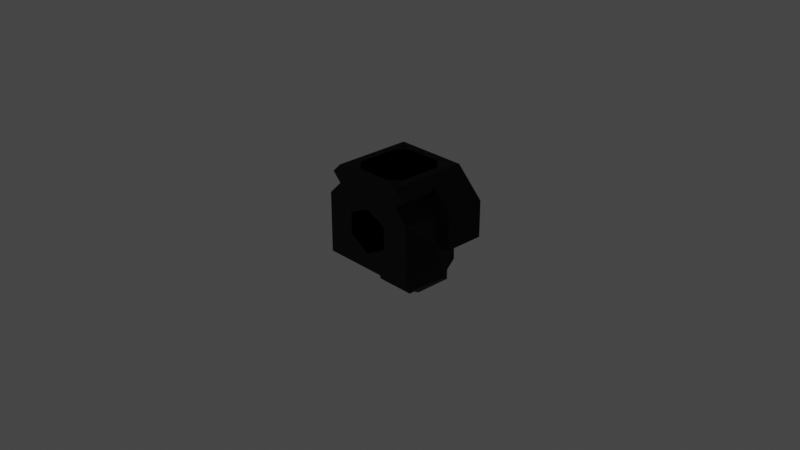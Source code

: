 # Source: landerCabinSmall.blend  (saved by Blender 3.1.7; exported with 4.5.12 LTS)
import bpy
from mathutils import Matrix  # noqa: F401  (used for matrix-valued properties, if any)

bpy.ops.wm.read_factory_settings(use_empty=True)
scene = bpy.context.scene
scene.name = 'Scene'

# ---- collections
col_collection = bpy.data.collections.new('Collection'); scene.collection.children.link(col_collection)

# ---- images (referenced by path relative to the original .blend; pixels are not part of the script)
import os
ASSET_DIR = os.environ.get("B2B_ASSET_DIR", "")  # directory of the original .blend (textures are referenced by path, not embedded)
HERE = os.path.dirname(os.path.abspath(__file__))  # packed textures are extracted next to this script under _unpacked/

def load_image(name, relpath, width, height, colorspace="sRGB"):
    """Load a texture the original file referenced (path relative to the .blend, or extracted next to this script)."""
    p = next((c for c in (os.path.join(HERE, relpath), os.path.join(ASSET_DIR, relpath)) if relpath and os.path.exists(c)), "")
    if p:
        img = bpy.data.images.load(p, check_existing=True)
        img.name = name
    else:  # same state as the original file: an image datablock whose file is absent (Cycles renders it pink)
        img = bpy.data.images.new(name, width, height)
        img.source = "FILE"
        img.filepath = "//" + (relpath or name)
    img.colorspace_settings.name = colorspace
    return img
img_ksp_s_landercan_internal_diff_001 = load_image('ksp_s_landerCan_internal_diff.001', 'ksp_s_landerCan_internal_diff.dds', 1024, 1024, 'sRGB')
img_ksp_s_landercan_internal_normal_001 = load_image('ksp_s_landerCan_internal_normal.001', 'ksp_s_landerCan_internal_normal.dds', 1024, 1024, 'Non-Color')

# ---- materials (node trees are filled in below, after node groups)
mat_ksp_s_landercan_internal_mat = bpy.data.materials.new('ksp_s_landerCan_internal_mat')
mat_ksp_s_landercan_internal_mat.use_transparent_shadow = False
mat_material = bpy.data.materials.new('Material')
mat_material.use_transparent_shadow = False

# ---- node groups
ng_color4 = bpy.data.node_groups.new('Color4', 'ShaderNodeTree')
_s = ng_color4.interface.new_socket(name='Color', in_out='OUTPUT', socket_type='NodeSocketColor')
_s = ng_color4.interface.new_socket(name='Alpha', in_out='OUTPUT', socket_type='NodeSocketFloat')
_s = ng_color4.interface.new_socket(name='Color', in_out='INPUT', socket_type='NodeSocketColor')
_s = ng_color4.interface.new_socket(name='Alpha', in_out='INPUT', socket_type='NodeSocketFloat')
_s.min_value = 1.0
_N = ng_color4.nodes; _L = ng_color4.links
n0 = _N.new('NodeGroupInput'); n0.name = 'Group Input'; n0.location = (-403, 18)
n1 = _N.new('NodeGroupOutput'); n1.name = 'Group Output'; n1.location = (154, 24)
_L.new(n0.outputs[1], n1.inputs[1])
_L.new(n0.outputs[0], n1.inputs[0])
n1.is_active_output = True
ng_maincolor = bpy.data.node_groups.new('MainColor', 'ShaderNodeTree')
_s = ng_maincolor.interface.new_socket(name='Color', in_out='OUTPUT', socket_type='NodeSocketColor')
_s = ng_maincolor.interface.new_socket(name='Alpha', in_out='OUTPUT', socket_type='NodeSocketFloat')
_s = ng_maincolor.interface.new_socket(name='VColor', in_out='INPUT', socket_type='NodeSocketColor')
_s = ng_maincolor.interface.new_socket(name='VAlpha', in_out='INPUT', socket_type='NodeSocketFloat')
_s.min_value = 1e+04
_s = ng_maincolor.interface.new_socket(name='CColor', in_out='INPUT', socket_type='NodeSocketColor')
_s = ng_maincolor.interface.new_socket(name='CAlpha', in_out='INPUT', socket_type='NodeSocketFloat')
_s.min_value = 1.0
_s = ng_maincolor.interface.new_socket(name='TColor', in_out='INPUT', socket_type='NodeSocketColor')
_s = ng_maincolor.interface.new_socket(name='TAlpha', in_out='INPUT', socket_type='NodeSocketFloat')
_s.min_value = 1.0
_N = ng_maincolor.nodes; _L = ng_maincolor.links
n0 = _N.new('NodeGroupInput'); n0.name = 'Group Input'; n0.location = (-284, 35)
n1 = _N.new('NodeGroupOutput'); n1.name = 'Group Output'; n1.location = (332, -19)
n2 = _N.new('ShaderNodeMix'); n2.name = 'VC*CC*TC'; n2.location = (127, -33)
n2.label = 'VC*CC*TC'
n2.hide = True
n2.data_type = 'RGBA'
n2.blend_type = 'MULTIPLY'
n2.inputs[0].default_value = 1.0
n3 = _N.new('ShaderNodeMix'); n3.name = 'VC*CC'; n3.location = (-44, 33)
n3.label = 'VC*CC'
n3.hide = True
n3.data_type = 'RGBA'
n3.blend_type = 'MULTIPLY'
n3.inputs[0].default_value = 1.0
n4 = _N.new('ShaderNodeMath'); n4.name = 'VA*CA'; n4.location = (-59, -19)
n4.label = 'VA*CA'
n4.hide = True
n4.operation = 'MULTIPLY'
n4.inputs[2].default_value = 0.0
n5 = _N.new('ShaderNodeMath'); n5.name = 'VA*CA*TA'; n5.location = (130, -79)
n5.label = 'VA*CA*TA'
n5.hide = True
n5.operation = 'MULTIPLY'
n5.inputs[2].default_value = 0.0
_L.new(n0.outputs[2], n3.inputs[7])
_L.new(n0.outputs[4], n2.inputs[7])
_L.new(n2.outputs[2], n1.inputs[0])
_L.new(n3.outputs[2], n2.inputs[6])
_L.new(n0.outputs[0], n3.inputs[6])
_L.new(n0.outputs[1], n4.inputs[0])
_L.new(n0.outputs[3], n4.inputs[1])
_L.new(n4.outputs[0], n5.inputs[0])
_L.new(n0.outputs[5], n5.inputs[1])
_L.new(n5.outputs[0], n1.inputs[1])
n1.is_active_output = True
ng_standardshader = bpy.data.node_groups.new('StandardShader', 'ShaderNodeTree')
_s = ng_standardshader.interface.new_socket(name='BSDF', in_out='OUTPUT', socket_type='NodeSocketShader')
_s = ng_standardshader.interface.new_socket(name='BaseColor', in_out='INPUT', socket_type='NodeSocketColor')
_s = ng_standardshader.interface.new_socket(name='Shininess', in_out='INPUT', socket_type='NodeSocketFloat')
_s.min_value = 1e+04
_s = ng_standardshader.interface.new_socket(name='Gloss', in_out='INPUT', socket_type='NodeSocketFloat')
_s.min_value = 1e+04
_s = ng_standardshader.interface.new_socket(name='Emission', in_out='INPUT', socket_type='NodeSocketColor')
_s = ng_standardshader.interface.new_socket(name='Emission Strength', in_out='INPUT', socket_type='NodeSocketFloat')
_s.min_value = 1e+06
_s = ng_standardshader.interface.new_socket(name='Alpha', in_out='INPUT', socket_type='NodeSocketFloat')
_s.min_value = 1.0
_s = ng_standardshader.interface.new_socket(name='NormalColor', in_out='INPUT', socket_type='NodeSocketColor')
_N = ng_standardshader.nodes; _L = ng_standardshader.links
n0 = _N.new('NodeGroupOutput'); n0.name = 'Group Output'; n0.location = (555, 248)
n1 = _N.new('NodeGroupInput'); n1.name = 'Group Input'; n1.location = (-444, 74)
n2 = _N.new('ShaderNodeNormalMap'); n2.name = 'Normal Map'; n2.location = (-96, -256)
n2.hide = True
n3 = _N.new('ShaderNodeMath'); n3.name = 'Roughness'; n3.location = (-4, -2)
n3.label = 'Roughness'
n3.hide = True
n3.operation = 'SQRT'
n3.inputs[2].default_value = 0.0
n4 = _N.new('ShaderNodeMath'); n4.name = 'SpecularConv'; n4.location = (-120, 39)
n4.label = 'SpecularConv'
n4.hide = True
n4.operation = 'SQRT'
n4.inputs[2].default_value = 0.0
n5 = _N.new('ShaderNodeMath'); n5.name = 'Gloss2Rough'; n5.location = (-176, -1)
n5.label = 'Gloss2Rough'
n5.hide = True
n5.operation = 'SUBTRACT'
n5.inputs[0].default_value = 1.0
n5.inputs[2].default_value = 0.0
n6 = _N.new('ShaderNodeBsdfPrincipled'); n6.name = 'Principled BSDF'; n6.location = (226, 256)
n6.distribution = 'GGX'
n6.subsurface_method = 'BURLEY'
n6.inputs[3].default_value = 1.45
_L.new(n6.outputs[0], n0.inputs[0])
_L.new(n4.outputs[0], n6.inputs[13])
_L.new(n1.outputs[3], n6.inputs[27])
_L.new(n3.outputs[0], n6.inputs[2])
_L.new(n1.outputs[0], n6.inputs[0])
_L.new(n1.outputs[1], n4.inputs[0])
_L.new(n1.outputs[6], n2.inputs[1])
_L.new(n5.outputs[0], n3.inputs[0])
_L.new(n1.outputs[2], n5.inputs[1])
_L.new(n2.outputs[0], n6.inputs[5])
_L.new(n1.outputs[5], n6.inputs[4])
_L.new(n1.outputs[4], n6.inputs[28])
n0.is_active_output = True
ng_dxtnormal = bpy.data.node_groups.new('dxtNormal', 'ShaderNodeTree')
_s = ng_dxtnormal.interface.new_socket(name='Color', in_out='OUTPUT', socket_type='NodeSocketColor')
_s = ng_dxtnormal.interface.new_socket(name='RGB', in_out='INPUT', socket_type='NodeSocketColor')
_s = ng_dxtnormal.interface.new_socket(name='Alpha', in_out='INPUT', socket_type='NodeSocketFloat')
_s.min_value = 1e+04
_N = ng_dxtnormal.nodes; _L = ng_dxtnormal.links
n0 = _N.new('NodeReroute'); n0.name = 'Reroute'; n0.location = (396, 44)
n0.width = 100
n0.socket_idname = 'NodeSocketFloat'
n1 = _N.new('NodeReroute'); n1.name = 'Reroute.002'; n1.location = (378, 56)
n1.width = 100
n1.socket_idname = 'NodeSocketFloat'
n2 = _N.new('NodeReroute'); n2.name = 'Reroute.001'; n2.location = (376, 13)
n2.width = 100
n2.socket_idname = 'NodeSocketFloat'
n3 = _N.new('NodeGroupInput'); n3.name = 'dxtNormalInput'; n3.location = (36, 79)
n3.label = 'dxtNormalInput'
n4 = _N.new('NodeGroupOutput'); n4.name = 'dxtNormalOutput'; n4.location = (1779, 73)
n4.label = 'dxtNormalOutput'
n5 = _N.new('ShaderNodeSeparateColor'); n5.name = 'dxtNormal.separateRGB'; n5.location = (215, 54)
n5.label = 'separateRGB'
n5.width = 125
n5.hide = True
n6 = _N.new('ShaderNodeVectorMath'); n6.name = 'mul2'; n6.location = (611, 34)
n6.label = '*2'
n6.hide = True
n6.operation = 'SCALE'
n6.inputs[3].default_value = 2.0
n7 = _N.new('ShaderNodeCombineXYZ'); n7.name = 'Combine XYZ'; n7.location = (446, 34)
n7.hide = True
n8 = _N.new('ShaderNodeVectorMath'); n8.name = 'xy_dot_xy'; n8.location = (941, 34)
n8.label = 'xy . xy'
n8.hide = True
n8.operation = 'DOT_PRODUCT'
n9 = _N.new('ShaderNodeMath'); n9.name = 'subXY'; n9.location = (1106, 34)
n9.label = 'Z^2'
n9.hide = True
n9.operation = 'SUBTRACT'
n9.use_clamp = True
n9.inputs[0].default_value = 1.0
n9.inputs[2].default_value = 0.0
n10 = _N.new('ShaderNodeMath'); n10.name = 'sqrtZ2'; n10.location = (1271, 34)
n10.label = 'Z = sqrt(1-X^2-Y^2)'
n10.hide = True
n10.operation = 'SQRT'
n10.inputs[2].default_value = 0.0
n11 = _N.new('ShaderNodeCombineColor'); n11.name = 'Combine RGB'; n11.location = (1593, 53)
n11.hide = True
n12 = _N.new('ShaderNodeMath'); n12.name = 'zToBlue'; n12.location = (1436, 34)
n12.label = 'Z to Blue'
n12.hide = True
n12.operation = 'MULTIPLY_ADD'
n13 = _N.new('ShaderNodeVectorMath'); n13.name = 'sub1'; n13.location = (776, 34)
n13.label = '-1'
n13.hide = True
n13.operation = 'SUBTRACT'
n13.inputs[1].default_value = (1.0, 1.0, 0.0)
_L.new(n3.outputs[0], n5.inputs[0])
_L.new(n5.outputs[1], n0.inputs[0])
_L.new(n3.outputs[1], n2.inputs[0])
_L.new(n2.outputs[0], n1.inputs[0])
_L.new(n1.outputs[0], n11.inputs[0])
_L.new(n11.outputs[0], n4.inputs[0])
_L.new(n7.outputs[0], n6.inputs[0])
_L.new(n6.outputs[0], n13.inputs[0])
_L.new(n9.outputs[0], n10.inputs[0])
_L.new(n10.outputs[0], n12.inputs[0])
_L.new(n12.outputs[0], n11.inputs[2])
_L.new(n0.outputs[0], n7.inputs[1])
_L.new(n2.outputs[0], n7.inputs[0])
_L.new(n0.outputs[0], n11.inputs[1])
_L.new(n13.outputs[0], n8.inputs[0])
_L.new(n13.outputs[0], n8.inputs[1])
_L.new(n8.outputs[1], n9.inputs[1])
n4.is_active_output = True

# ---- material node trees
mat_ksp_s_landercan_internal_mat.use_nodes = True; mat_ksp_s_landercan_internal_mat.node_tree.nodes.clear()
_N = mat_ksp_s_landercan_internal_mat.node_tree.nodes; _L = mat_ksp_s_landercan_internal_mat.node_tree.links
n0 = _N.new('ShaderNodeVertexColor'); n0.name = 'Vertex Color'; n0.location = (-88, -138)
n0.hide = True
n1 = _N.new('ShaderNodeTexImage'); n1.name = '_MainTex'; n1.location = (-200, -238)
n1.label = '_MainTex'
n1.hide = True
n1.image = img_ksp_s_landercan_internal_diff_001
n2 = _N.new('ShaderNodeTexImage'); n2.name = '_BumpMap'; n2.location = (-188, -311)
n2.label = '_BumpMap'
n2.hide = True
n2.image = img_ksp_s_landercan_internal_normal_001
n3 = _N.new('ShaderNodeUVMap'); n3.name = 'UV Map'; n3.location = (-398, -256)
n4 = _N.new('ShaderNodeOutputMaterial'); n4.name = 'Material Output'; n4.location = (730, -26)
n5 = _N.new('ShaderNodeGroup'); n5.name = '_Color'; n5.location = (-87, -190)
n5.label = '_Color'
n5.hide = True
n5.node_tree = ng_color4
n5.inputs[0].default_value = (1.0, 1.0, 1.0, 1.0)
n5.inputs[1].default_value = 1.0
n6 = _N.new('ShaderNodeGroup'); n6.name = 'MainColor'; n6.location = (104, -41)
n6.node_tree = ng_maincolor
n7 = _N.new('ShaderNodeGroup'); n7.name = 'StandardShader'; n7.location = (489, -47)
n7.node_tree = ng_standardshader
n7.inputs[3].default_value = (0.0, 0.0, 0.0, 1.0)
n7.inputs[4].default_value = 1.0
n8 = _N.new('ShaderNodeValue'); n8.name = '_Shininess'; n8.location = (289, -30)
n8.label = '_Shininess'
n8.hide = True
n8.outputs[0].default_value = 0.5844
n9 = _N.new('ShaderNodeGroup'); n9.name = 'dxtNormal'; n9.location = (104, -318)
n9.hide = True
n9.node_tree = ng_dxtnormal
n10 = _N.new('ShaderNodeValue'); n10.name = '_Opacity'; n10.location = (277, -211)
n10.label = '_Opacity'
n10.hide = True
n10.outputs[0].default_value = 1.0
_L.new(n2.outputs[0], n9.inputs[0])
_L.new(n2.outputs[1], n9.inputs[1])
_L.new(n5.outputs[0], n6.inputs[2])
_L.new(n5.outputs[1], n6.inputs[3])
_L.new(n6.outputs[0], n7.inputs[0])
_L.new(n6.outputs[1], n7.inputs[2])
_L.new(n3.outputs[0], n1.inputs[0])
_L.new(n1.outputs[0], n6.inputs[4])
_L.new(n1.outputs[1], n6.inputs[5])
_L.new(n7.outputs[0], n4.inputs[0])
_L.new(n3.outputs[0], n2.inputs[0])
_L.new(n0.outputs[0], n6.inputs[0])
_L.new(n0.outputs[1], n6.inputs[1])
_L.new(n8.outputs[0], n7.inputs[1])
_L.new(n9.outputs[0], n7.inputs[6])
_L.new(n10.outputs[0], n7.inputs[5])
n4.is_active_output = True
mat_material.use_nodes = True; mat_material.node_tree.nodes.clear()
_N = mat_material.node_tree.nodes; _L = mat_material.node_tree.links
n0 = _N.new('ShaderNodeOutputMaterial'); n0.name = 'Material Output'; n0.location = (300, 300)
n1 = _N.new('ShaderNodeMixShader'); n1.name = 'Mix Shader'; n1.location = (19, 220)
n2 = _N.new('ShaderNodeLightPath'); n2.name = 'Light Path'; n2.location = (-232, 180)
n2.hide = True
n3 = _N.new('ShaderNodeEmission'); n3.name = 'Emission'; n3.location = (-210, 127)
n3.hide = True
n4 = _N.new('ShaderNodeGroup'); n4.name = '_Color'; n4.location = (-420, 126)
n4.label = '_Color'
n4.hide = True
n4.node_tree = ng_color4
n4.inputs[0].default_value = (1.0, 1.0, 1.0, 1.0)
n4.inputs[1].default_value = 1.0
_L.new(n1.outputs[0], n0.inputs[0])
_L.new(n2.outputs[0], n1.inputs[0])
_L.new(n3.outputs[0], n1.inputs[2])
_L.new(n4.outputs[0], n3.inputs[0])
_L.new(n4.outputs[1], n3.inputs[1])
n0.is_active_output = True

# ---- world
world_world = bpy.data.worlds.new('World'); scene.world = world_world
world_world.use_nodes = True; world_world.node_tree.nodes.clear()
_N = world_world.node_tree.nodes; _L = world_world.node_tree.links
n0 = _N.new('ShaderNodeOutputWorld'); n0.name = 'World Output'; n0.location = (300, 300)
n1 = _N.new('ShaderNodeBackground'); n1.name = 'Background'; n1.location = (10, 300)
n1.inputs[0].default_value = (0.05088, 0.05088, 0.05088, 1.0)
_L.new(n1.outputs[0], n0.inputs[0])
n0.is_active_output = True
world_world.color = (0.05088, 0.05088, 0.05088)
world_world.use_sun_shadow = False
world_world.sun_shadow_jitter_overblur = 0.0

# ---- cameras
cam_camera = bpy.data.cameras.new('Camera')
cam_camera.clip_end = 100.0
cam_camera.ortho_scale = 7.314

# ---- meshes
me_obj_base = bpy.data.meshes.new('obj_base')
me_obj_base.from_pydata([(0.1897, 0.3498, 0.6), (-0.31, 0.23, 0.6), (-0.31, -0.23, 0.6), (0.19, -0.34, 0.6), (0.4, 0.0, 0.4), (0.55, 0.0, -0.1), (-0.7, -0.44, 0.3), (-0.5, 0.0, 0.5), (-0.7, 0.0, 0.3), (-0.4, -0.44, 0.6), (-0.5, 0.43, 0.5), (-0.24, -0.38, -0.75), (0.4, 0.43, 0.6), (0.31, 0.23, 0.6), (-0.19, 0.35, 0.6), (0.31, -0.23, 0.6), (-0.19, -0.34, 0.6), (-0.2384, 0.43, -0.1109), (0.2384, 0.43, -0.1109), (-0.22, 0.06, -0.76), (0.24, -0.38, -0.75), (0.22, 0.06, -0.76), (-0.4, -0.25, -0.65), (-0.4, 0.11, -0.65), (-0.22, 0.09, -0.65), (-0.24, -0.56, -0.3), (-0.4, -0.56, -0.3), (-0.4, -0.4, -0.3), (-0.24, -0.3, -0.65), (0.55, -0.1, -0.5), (0.4, -0.25, -0.1), (0.24, -0.3, -0.65), (0.24, -0.56, -0.3), (0.7, 0.0, 0.3), (0.5, 0.0, 0.5), (0.7, -0.44, 0.3), (0.4, -0.4, -0.3), (0.4, -0.3, -0.55), (0.4, -0.25, -0.65), (0.2451, -0.56, -0.57), (-0.2443, -0.56, -0.57), (0.4, -0.56, -0.3), (0.5, -0.56, 0.25), (0.37, -0.56, 0.38), (0.22, 0.09, -0.65), (-0.4, -0.3, -0.55), (-0.24, -0.3, -0.55), (0.24, -0.4, -0.3), (-0.24, -0.4, -0.3), (-0.4, -0.56, -0.1), (-0.4, -0.3, -0.65), (0.4, -0.56, -0.1), (0.5, -0.44, -0.1), (0.5, -0.56, -0.1), (0.55, -0.1, -0.1), (0.7, 0.0, -0.1), (-0.55, 0.0, -0.1), (0.7, -0.44, -0.1), (0.4, -0.44, 0.6), (-0.5, -0.44, 0.25), (0.37, -0.44, 0.38), (-0.37, -0.56, 0.38), (-0.37, -0.44, 0.38), (0.5, -0.44, 0.25), (-0.5, -0.56, 0.25), (-0.5, -0.56, -0.1), (0.24, -0.3, -0.55), (0.4, -0.3, -0.65), (0.4, 0.11, -0.65), (-0.4, 0.0, 0.4), (0.2384, 0.43, 0.1331), (-0.4, 0.43, 0.4), (-0.4, 0.43, 0.6), (0.55, 0.35, -0.4759), (0.55, 0.0, 0.25), (0.5, 0.43, 0.5), (-0.2384, 0.43, 0.1331), (-0.55, 0.0, 0.25), (-0.55, -0.1, -0.5), (-0.55, 0.35, -0.4759), (0.4, 0.43, 0.4), (-0.4, -0.25, -0.1), (-0.55, -0.1, -0.1), (-0.7, -0.44, -0.1), (-0.5, -0.44, -0.1), (-0.7, 0.0, -0.1), (-0.55, 0.43, -0.42), (0.55, 0.43, -0.42), (0.55, 0.43, 0.25), (-0.55, 0.43, 0.25), (0.0, 0.43, 0.25), (0.0, 0.43, -0.245)], [], [(74, 33, 4), (33, 34, 4), (33, 74, 55), (74, 5, 55), (8, 7, 6), (7, 9, 6), (72, 9, 7), (10, 72, 7), (13, 0, 12), (12, 0, 14), (72, 12, 14), (14, 1, 72), (13, 12, 58), (15, 13, 58), (3, 15, 58), (58, 9, 3), (9, 16, 3), (2, 16, 9), (9, 72, 2), (72, 1, 2), (39, 20, 11), (40, 39, 11), (21, 19, 11), (11, 20, 21), (24, 68, 23), (25, 48, 26), (48, 27, 26), (54, 29, 38), (30, 54, 38), (31, 21, 20), (66, 31, 20), (20, 39, 66), (39, 47, 66), (47, 39, 32), (34, 33, 58), (33, 35, 58), (34, 58, 12), (75, 34, 12), (30, 37, 36), (51, 30, 36), (41, 51, 36), (67, 37, 30), (38, 67, 30), (39, 40, 32), (40, 25, 32), (32, 25, 49), (49, 25, 26), (51, 32, 49), (49, 61, 51), (61, 43, 51), (41, 32, 51), (64, 61, 49), (65, 64, 49), (43, 42, 51), (51, 42, 53), (19, 24, 28), (44, 21, 31), (44, 24, 19, 21), (27, 48, 45), (48, 46, 45), (47, 32, 36), (32, 41, 36), (11, 28, 46), (46, 40, 11), (48, 40, 46), (25, 40, 48), (28, 11, 19), (27, 81, 26), (81, 49, 26), (45, 81, 27), (22, 81, 45), (50, 22, 45), (53, 52, 51), (52, 30, 51), (54, 30, 52), (57, 54, 52), (54, 57, 5), (57, 55, 5), (77, 8, 56), (8, 85, 56), (8, 77, 7), (77, 69, 7), (52, 63, 57), (63, 35, 57), (63, 60, 35), (60, 58, 35), (62, 59, 9), (59, 6, 9), (6, 59, 83), (59, 84, 83), (60, 43, 62), (43, 61, 62), (62, 61, 59), (61, 64, 59), (52, 53, 63), (53, 42, 63), (59, 64, 84), (64, 65, 84), (63, 42, 60), (42, 43, 60), (60, 62, 9, 58), (50, 45, 28), (45, 46, 28), (37, 67, 66), (67, 31, 66), (37, 66, 36), (66, 47, 36), (31, 38, 44), (38, 68, 44), (22, 50, 28, 24, 23), (38, 31, 67), (7, 69, 10), (69, 71, 10), (89, 71, 77), (71, 69, 77), (76, 90, 89), (71, 89, 90, 88), (80, 71, 88), (80, 10, 71), (75, 10, 80), (72, 10, 75), (12, 72, 75), (87, 73, 88), (88, 5, 74), (54, 5, 73, 29), (4, 34, 80), (34, 75, 80), (77, 56, 89), (56, 78, 89), (86, 89, 78), (79, 86, 78), (82, 78, 56), (88, 74, 80), (74, 4, 80), (22, 23, 78), (73, 68, 38, 29), (78, 82, 81), (22, 78, 81), (84, 81, 83), (81, 82, 83), (83, 82, 56), (85, 83, 56), (84, 65, 81), (65, 49, 81), (6, 83, 8), (83, 85, 8), (33, 55, 35), (55, 57, 35), (73, 5, 88), (68, 24, 44), (86, 79, 23, 68, 73, 87), (23, 79, 78), (18, 91, 17, 86, 87), (70, 18, 87, 88), (70, 88, 90), (17, 76, 89, 86)])
_uv = me_obj_base.uv_layers.new(name='UVMap')
_uv.uv.foreach_set('vector', [0.3667, 0.9109, 0.3277, 0.924, 0.4058, 0.9498, 0.3277, 0.924, 0.3799, 0.9759, 0.4058, 0.9498, 0.3277, 0.924, 0.3667, 0.9109, 0.3274, 0.82, 0.3667, 0.9109, 0.3664, 0.8199, 0.3274, 0.82, 0.6184, 0.1801, 0.5332, 0.1801, 0.6184, 0.04761, 0.5332, 0.1801, 0.4906, 0.04761, 0.6184, 0.04761, 0.4906, 0.3095, 0.4906, 0.04761, 0.5332, 0.1801, 0.5332, 0.3095, 0.4906, 0.3095, 0.5332, 0.1801, 0.2829, 0.2643, 0.295, 0.2764, 0.2498, 0.3095, 0.2498, 0.3095, 0.313, 0.2854, 0.4274, 0.2854, 0.4906, 0.3095, 0.2498, 0.3095, 0.4274, 0.2854, 0.4455, 0.2764, 0.4575, 0.2643, 0.4906, 0.3095, 0.2769, 0.2493, 0.2498, 0.3095, 0.2498, 0.04761, 0.2769, 0.1108, 0.2769, 0.2493, 0.2498, 0.04761, 0.295, 0.08373, 0.2829, 0.09578, 0.2498, 0.04761, 0.2498, 0.04761, 0.4906, 0.04761, 0.313, 0.07771, 0.4906, 0.04761, 0.4274, 0.07771, 0.313, 0.07771, 0.4575, 0.09578, 0.4485, 0.08373, 0.4906, 0.04761, 0.4906, 0.04761, 0.4906, 0.3095, 0.4636, 0.1108, 0.4906, 0.3095, 0.4636, 0.2493, 0.4636, 0.1108, 0.1545, 0.7291, 0.1545, 0.753, 0.04246, 0.753, 0.04246, 0.7291, 0.1545, 0.7291, 0.04246, 0.753, 0.1787, 0.836, 0.01826, 0.8359, 0.1785, 0.8211, 0.1785, 0.8211, 0.1945, 0.8211, 0.1787, 0.836, 0.655, 0.6728, 0.6483, 0.6829, 0.6483, 0.6279, 0.7668, 0.9974, 0.8366, 0.9974, 0.7668, 0.9276, 0.8366, 0.9974, 0.8366, 0.9276, 0.7668, 0.9276, 0.9705, 0.1845, 0.8405, 0.1845, 0.7582, 0.09263, 0.9965, 0.09263, 0.9705, 0.1845, 0.7582, 0.09263, 0.7214, 0.4877, 0.1787, 0.836, 0.7552, 0.4481, 0.7395, 0.5235, 0.7394, 0.4876, 0.8113, 0.4946, 0.8113, 0.4946, 0.8114, 0.5557, 0.7395, 0.5235, 0.8114, 0.5557, 0.7756, 0.6133, 0.7395, 0.5235, 0.7756, 0.6133, 0.8114, 0.5557, 0.8331, 0.6131, 0.2073, 0.1801, 0.1221, 0.1801, 0.2498, 0.04761, 0.1221, 0.1801, 0.1221, 0.04761, 0.2498, 0.04761, 0.2073, 0.1801, 0.2498, 0.04761, 0.2498, 0.3095, 0.2073, 0.3095, 0.2073, 0.1801, 0.2498, 0.3095, 0.322, 0.796, 0.3046, 0.96, 0.2677, 0.8691, 0.2091, 0.7966, 0.322, 0.796, 0.2677, 0.8691, 0.2094, 0.8694, 0.2091, 0.7966, 0.2677, 0.8691, 0.3048, 0.9964, 0.3046, 0.96, 0.322, 0.796, 0.323, 0.9963, 0.3048, 0.9964, 0.322, 0.796, 0.6213, 0.6369, 0.5403, 0.6369, 0.6213, 0.6861, 0.5403, 0.6369, 0.5403, 0.6861, 0.6213, 0.6861, 0.6503, 0.715, 0.5114, 0.715, 0.4651, 0.7727, 0.4651, 0.7727, 0.5114, 0.715, 0.4651, 0.715, 0.6965, 0.7727, 0.6503, 0.715, 0.4651, 0.7727, 0.4651, 0.7727, 0.5259, 0.9117, 0.6965, 0.7727, 0.5259, 0.9117, 0.6358, 0.9117, 0.6965, 0.7727, 0.6965, 0.715, 0.6503, 0.715, 0.6965, 0.7727, 0.4362, 0.8741, 0.4738, 0.9117, 0.4651, 0.7727, 0.4362, 0.7728, 0.4362, 0.8741, 0.4651, 0.7727, 0.6358, 0.9117, 0.7255, 0.8741, 0.6965, 0.7727, 0.6965, 0.7727, 0.7255, 0.8741, 0.7255, 0.7728, 0.9972, 0.8456, 0.9624, 0.8456, 0.9406, 0.7107, 0.8709, 0.6492, 0.836, 0.6492, 0.8926, 0.5143, 0.8709, 0.6492, 0.9624, 0.8456, 0.01826, 0.8359, 0.836, 0.6492, 0.8366, 0.9276, 0.8366, 0.9974, 0.954, 0.9276, 0.8366, 0.9974, 0.954, 0.9974, 0.954, 0.9276, 0.8367, 0.9975, 0.7669, 0.9975, 0.8367, 0.9277, 0.7669, 0.9975, 0.7669, 0.9277, 0.8367, 0.9277, 0.7684, 0.4524, 0.7395, 0.4882, 0.7393, 0.5242, 0.7393, 0.5242, 0.811, 0.5568, 0.8113, 0.4957, 0.7749, 0.6141, 0.811, 0.5568, 0.7393, 0.5242, 0.8323, 0.6144, 0.811, 0.5568, 0.7749, 0.6141, 0.9406, 0.7107, 0.1785, 0.8211, 0.9972, 0.8456, 0.267, 0.8686, 0.3216, 0.7957, 0.2088, 0.8687, 0.3216, 0.7957, 0.2087, 0.7958, 0.2088, 0.8687, 0.3036, 0.9596, 0.3216, 0.7957, 0.267, 0.8686, 0.3218, 0.996, 0.3216, 0.7957, 0.3036, 0.9596, 0.3036, 0.996, 0.3218, 0.996, 0.3036, 0.9596, 0.2089, 0.7602, 0.2526, 0.7599, 0.2091, 0.7966, 0.2526, 0.7599, 0.322, 0.796, 0.2091, 0.7966, 0.3763, 0.7411, 0.322, 0.796, 0.2526, 0.7599, 0.2522, 0.6871, 0.3763, 0.7411, 0.2526, 0.7599, 0.3763, 0.7411, 0.2522, 0.6871, 0.4127, 0.7409, 0.2522, 0.6871, 0.4124, 0.6863, 0.4127, 0.7409, 0.3666, 0.911, 0.3276, 0.924, 0.3667, 0.82, 0.3276, 0.924, 0.3276, 0.82, 0.3667, 0.82, 0.3276, 0.924, 0.3666, 0.911, 0.3796, 0.976, 0.3666, 0.911, 0.4057, 0.95, 0.3796, 0.976, 0.4323, 0.7905, 0.4323, 0.8933, 0.3736, 0.7905, 0.4323, 0.8933, 0.3736, 0.908, 0.3736, 0.7905, 0.4323, 0.8933, 0.4705, 0.9314, 0.3736, 0.908, 0.4705, 0.9314, 0.4617, 0.9961, 0.3736, 0.908, 0.6878, 0.9314, 0.726, 0.8933, 0.6966, 0.9961, 0.726, 0.8933, 0.7847, 0.908, 0.6966, 0.9961, 0.7847, 0.908, 0.726, 0.8933, 0.7847, 0.7905, 0.726, 0.8933, 0.726, 0.7905, 0.7847, 0.7905, 0.2411, 0.0223, 0.2411, 0.002182, 0.3686, 0.0223, 0.2411, 0.002182, 0.3685, 0.002183, 0.3686, 0.0223, 0.4289, 0.04242, 0.4289, 0.002179, 0.4906, 0.04241, 0.4289, 0.002179, 0.4906, 0.002174, 0.4906, 0.04241, 0.001744, 0.0424, 0.001748, 0.002161, 0.1191, 0.04241, 0.001748, 0.002161, 0.1191, 0.002172, 0.1191, 0.04241, 0.4906, 0.04241, 0.4906, 0.002174, 0.6079, 0.0424, 0.4906, 0.002174, 0.6079, 0.002161, 0.6079, 0.0424, 0.1191, 0.04241, 0.1191, 0.002172, 0.1808, 0.04242, 0.1191, 0.002172, 0.1808, 0.002178, 0.1808, 0.04242, 0.5233, 0.9138, 0.6349, 0.9314, 0.6966, 0.9961, 0.4617, 0.9961, 0.9977, 0.9277, 0.954, 0.9276, 0.9976, 0.9974, 0.954, 0.9276, 0.954, 0.9974, 0.9976, 0.9974, 0.9542, 0.9277, 0.9978, 0.9277, 0.9542, 0.9975, 0.9978, 0.9277, 0.9978, 0.9975, 0.9542, 0.9975, 0.9542, 0.9277, 0.9542, 0.9975, 0.8367, 0.9277, 0.9542, 0.9975, 0.8367, 0.9975, 0.8367, 0.9277, 0.7689, 0.6346, 0.7689, 0.6279, 0.6549, 0.6347, 0.7689, 0.6279, 0.6482, 0.6279, 0.6549, 0.6347, 0.3218, 0.996, 0.3036, 0.996, 0.769, 0.6816, 0.655, 0.6728, 0.6483, 0.6279, 0.7689, 0.6279, 0.7689, 0.6346, 0.7857, 0.6279, 0.6851, 0.1867, 0.6851, 0.2342, 0.5409, 0.1868, 0.6851, 0.2342, 0.5409, 0.2342, 0.5409, 0.1868, 0.5409, 0.3053, 0.5409, 0.2342, 0.6851, 0.3053, 0.5409, 0.2342, 0.6851, 0.2342, 0.6851, 0.3053, 0.5135, 0.5309, 0.3702, 0.4149, 0.5358, 0.5202, 0.4906, 0.3697, 0.5358, 0.4149, 0.3702, 0.4149, 0.2047, 0.4149, 0.2498, 0.3697, 0.4906, 0.3697, 0.2047, 0.4149, 0.2498, 0.3697, 0.5207, 0.3396, 0.4906, 0.3697, 0.2197, 0.3396, 0.5207, 0.3396, 0.2498, 0.3697, 0.4906, 0.3095, 0.5207, 0.3396, 0.2197, 0.3396, 0.2498, 0.3095, 0.4906, 0.3095, 0.2197, 0.3396, 0.5409, 0.53, 0.5845, 0.5434, 0.5845, 0.4428, 0.5409, 0.4227, 0.6851, 0.4227, 0.6851, 0.3053, 0.9705, 0.1845, 0.4127, 0.7409, 0.5677, 0.5568, 0.8405, 0.1845, 0.6851, 0.2342, 0.6851, 0.1868, 0.5409, 0.2342, 0.6851, 0.1868, 0.5409, 0.1868, 0.5409, 0.2342, 0.6851, 0.3053, 0.6852, 0.4227, 0.5409, 0.3053, 0.6852, 0.4227, 0.5846, 0.4428, 0.541, 0.4227, 0.541, 0.53, 0.541, 0.4227, 0.5846, 0.4428, 0.5846, 0.5434, 0.541, 0.53, 0.5846, 0.4428, 0.7187, 0.4428, 0.5846, 0.4428, 0.6852, 0.4227, 0.5409, 0.3053, 0.6851, 0.3053, 0.5409, 0.2342, 0.6851, 0.3053, 0.6851, 0.2342, 0.5409, 0.2342, 0.769, 0.6279, 0.6483, 0.6279, 0.7187, 0.5568, 0.5677, 0.5568, 0.6482, 0.6279, 0.7689, 0.6279, 0.7186, 0.5568, 0.8405, 0.09263, 0.9705, 0.09263, 0.9965, 0.000719, 0.7582, 0.000719, 0.8405, 0.09263, 0.9965, 0.000719, 0.2523, 0.7594, 0.3216, 0.7957, 0.2522, 0.6865, 0.3216, 0.7957, 0.3761, 0.741, 0.2522, 0.6865, 0.2522, 0.6865, 0.3761, 0.741, 0.4125, 0.7409, 0.4124, 0.6863, 0.2522, 0.6865, 0.4125, 0.7409, 0.2523, 0.7594, 0.2086, 0.7594, 0.3216, 0.7957, 0.2086, 0.7594, 0.2087, 0.7958, 0.3216, 0.7957, 0.6184, 0.04761, 0.7388, 0.04761, 0.6184, 0.1801, 0.7388, 0.04761, 0.7388, 0.1801, 0.6184, 0.1801, 0.1221, 0.1801, 0.001709, 0.1801, 0.1221, 0.04761, 0.001709, 0.1801, 0.00171, 0.04761, 0.1221, 0.04761, 0.5677, 0.5568, 0.4127, 0.7409, 0.5409, 0.4227, 0.6483, 0.6829, 0.655, 0.6728, 0.6549, 0.6728, 0.541, 0.53, 0.5846, 0.5434, 0.6483, 0.6279, 0.6482, 0.6279, 0.5677, 0.5568, 0.5409, 0.53, 0.6483, 0.6279, 0.5678, 0.5568, 0.7187, 0.5568, 0.227, 0.6059, 0.3702, 0.6059, 0.5135, 0.6059, 0.5358, 0.6165, 0.2047, 0.6165, 0.227, 0.5309, 0.227, 0.6059, 0.2047, 0.6165, 0.2047, 0.5202, 0.227, 0.5309, 0.2047, 0.5202, 0.3702, 0.4149, 0.5135, 0.6059, 0.5135, 0.5309, 0.5358, 0.5202, 0.5358, 0.6165])
me_obj_base.materials.append(mat_ksp_s_landercan_internal_mat)
me_obj_base.use_remesh_fix_poles = True
me_obj_base.use_remesh_preserve_attributes = False
me_obj_base.update()
me_obj_base.normals_split_custom_set([tuple(v) for v in zip(*[iter([0.0, -1.0, 0.0, 0.0, -1.0, 0.0, 0.0, -1.0, 0.0, 0.0, -1.0, 0.0, 0.0, -1.0, 0.0, 0.0, -1.0, 0.0, 0.0, -1.0, 0.0, 0.0, -1.0, 0.0, 0.0, -1.0, 0.0, 0.0, -1.0, 0.0, 0.0, -1.0, 0.0, 0.0, -1.0, 0.0, 0.7071, 0.0, -0.7071, 0.7071, 0.0, -0.7071, 0.7071, 0.0, -0.7071, 0.7071, 0.0, -0.7071, 0.7071, 0.0, -0.7071, 0.7071, 0.0, -0.7071, 0.7071, 0.0, -0.7071, 0.7071, 0.0, -0.7071, 0.7071, 0.0, -0.7071, 0.7071, 0.0, -0.7071, 0.7071, 0.0, -0.7071, 0.7071, 0.0, -0.7071, -2.138e-07, 0.0, -1.0, -2.138e-07, 0.0, -1.0, -2.138e-07, 0.0, -1.0, 0.0, 0.0, -1.0, 0.0, 0.0, -1.0, 0.0, 0.0, -1.0, 0.0, 0.0, -1.0, 0.0, 0.0, -1.0, 0.0, 0.0, -1.0, 0.0, 0.0, -1.0, 0.0, 0.0, -1.0, 0.0, 0.0, -1.0, -1.522e-06, 0.0, -1.0, -1.522e-06, 0.0, -1.0, -1.522e-06, 0.0, -1.0, 1.44e-06, 0.0, -1.0, 1.44e-06, 0.0, -1.0, 1.44e-06, 0.0, -1.0, 0.0, 0.0, -1.0, 0.0, 0.0, -1.0, 0.0, 0.0, -1.0, 0.0, 0.0, -1.0, 0.0, 0.0, -1.0, 0.0, 0.0, -1.0, 0.0, 0.0, -1.0, 0.0, 0.0, -1.0, 0.0, 0.0, -1.0, -2.123e-07, 0.0, -1.0, -2.123e-07, 0.0, -1.0, -2.123e-07, 0.0, -1.0, 0.0, 0.0, -1.0, 0.0, 0.0, -1.0, 0.0, 0.0, -1.0, 0.0, 0.0, -1.0, 0.0, 0.0, -1.0, 0.0, 0.0, -1.0, 0.0, 0.7071, 0.7071, 0.0, 0.7071, 0.7071, 0.0, 0.7071, 0.7071, 0.0, 0.7071, 0.7071, 0.0, 0.7071, 0.7071, 0.0, 0.7071, 0.7071, 5.762e-05, 0.2682, 0.9634, -7.378e-06, 0.2681, 0.9634, -3.125e-05, 0.2681, 0.9634, -3.45e-05, 0.2681, 0.9634, 8.86e-06, 0.2681, 0.9634, 2.585e-05, 0.2681, 0.9634, 0.0, 0.0, 1.0, 0.0, 0.0, 1.0, 0.0, 0.0, 1.0, 0.0, 0.0, 1.0, 0.0, 0.0, 1.0, 0.0, 0.0, 1.0, 0.0, 0.0, 1.0, 0.0, 0.0, 1.0, 0.0, 0.0, 1.0, -0.7071, 0.7071, 0.0, -0.7071, 0.7071, 0.0, -0.7071, 0.7071, 0.0, -0.7071, 0.7071, 0.0, -0.7071, 0.7071, 0.0, -0.7071, 0.7071, 0.0, -0.9978, -0.04389, 0.04943, -0.9836, 0.1599, -0.08333, -0.997, -0.05177, 0.05832, -1.0, 0.0, 0.0, -1.0, -0.003542, -0.001038, -1.0, 0.0, 0.0, -1.0, -2.54e-05, 1.559e-05, -1.0, -2.572e-05, 1.477e-05, -1.0, -2.388e-05, 1.939e-05, -1.0, 1.263e-05, 4.92e-06, -1.0, 1.268e-05, 4.807e-06, -1.0, 1.231e-05, 5.74e-06, -1.0, -9.686e-08, -2.428e-05, -1.0, 0.0, -2.428e-05, -1.0, 8.973e-07, -2.428e-05, -0.7071, 0.0, -0.7071, -0.7071, 0.0, -0.7071, -0.7071, 0.0, -0.7071, -0.7071, 0.0, -0.7071, -0.7071, 0.0, -0.7071, -0.7071, 0.0, -0.7071, -0.7071, 0.0, -0.7071, -0.7071, 0.0, -0.7071, -0.7071, 0.0, -0.7071, -0.7071, 0.0, -0.7071, -0.7071, 0.0, -0.7071, -0.7071, 0.0, -0.7071, -1.0, 0.0, 0.0, -1.0, 0.0, 0.0, -1.0, 0.0, 0.0, -1.0, 0.0, 0.0, -1.0, 0.0, 0.0, -1.0, 0.0, 0.0, -1.0, 0.0, 0.0, -1.0, 0.0, 0.0, -1.0, 0.0, 0.0, -1.0, -5.96e-06, 0.0, -1.0, -5.96e-06, 0.0, -1.0, -5.96e-06, 0.0, -1.0, 0.0, 0.0, -1.0, 0.0, 0.0, -1.0, 0.0, 0.0, 0.0, 1.0, 0.0, 0.0, 1.0, 0.0, 0.0, 1.0, 0.0, 0.0, 1.0, 0.0, 0.0, 1.0, 0.0, 0.0, 1.0, 0.0, 0.0, 1.0, -1.552e-07, 0.0, 1.0, -1.552e-07, 0.0, 1.0, -1.552e-07, 0.0, 1.0, 0.0, 0.0, 1.0, 0.0, 0.0, 1.0, 0.0, 0.0, 1.0, 3.725e-07, 0.0, 1.0, 3.725e-07, 0.0, 1.0, 3.725e-07, 0.0, 1.0, -1.552e-07, 0.0, 1.0, -1.552e-07, 0.0, 1.0, -1.552e-07, 0.0, 1.0, 8.39e-08, 0.0, 1.0, 8.39e-08, 0.0, 1.0, 8.39e-08, 0.0, 1.0, 0.0, 0.0, 1.0, 0.0, 0.0, 1.0, 0.0, 0.0003546, 1.0, 0.0003224, 0.0003547, 1.0, 0.0003224, 0.0, 1.0, -1.274e-07, 0.0003547, 1.0, 0.0003225, 0.0003547, 1.0, 0.0003225, 0.0, 1.0, 0.0, 0.0, 1.0, -1.274e-07, 0.0005241, 1.0, -0.0004193, 0.0, 1.0, -1.274e-07, 0.0, 1.0, 0.0, 0.0005241, 1.0, -0.0004192, 0.0005241, 1.0, -0.0004193, 1.0, -3.444e-05, 1.524e-05, 1.0, -3.608e-05, 9.252e-06, 1.0, -3.702e-05, 5.826e-06, -1.0, -3.569e-05, 1.049e-05, -1.0, -3.683e-05, 6.319e-06, -1.0, -3.623e-05, 8.55e-06, -0.005098, -0.947, 0.3211, 0.005098, -0.947, 0.3211, -0.2461, -0.9361, 0.2514, -0.00149, -0.979, 0.2039, 0.0, 0.9285, 0.3714, 0.0, 0.9285, 0.3714, 0.0, 0.9285, 0.3714, 0.0, 0.9285, 0.3714, 0.0, 0.9285, 0.3714, 0.0, 0.9285, 0.3714, 0.0, 0.0, 1.0, 0.0, 0.0, 1.0, 0.0, 0.0, 1.0, 0.0, 0.0, 1.0, 0.0, 0.0, 1.0, 0.0, 0.0, 1.0, 1.0, -0.003302, 0.0008254, 1.0, -0.003535, 0.0008836, 1.0, 0.0, 0.0, 1.0, -1.679e-05, -4.17e-06, 1.0, -0.000826, 0.0005579, 1.0, 3.058e-05, -1.483e-05, 1.0, -0.001156, 0.0007823, 1.0, -0.0007773, 0.000541, 1.0, -2.111e-05, -8.484e-06, 1.0, -0.001145, 0.0007615, 1.0, -0.0007987, 0.0005417, 1.0, -0.001145, 0.0007615, 0.9975, -0.07022, 0.0023, 0.9659, 0.1453, 0.2144, 0.9947, -0.003412, 0.1025, 1.0, 0.0, 0.0, 1.0, 0.0, 0.0, 1.0, 0.0, 0.0, 1.0, 0.0, 0.0, 1.0, 0.0, 0.0, 1.0, 0.0, 0.0, 1.0, 0.0, 0.0, 1.0, 0.0, 0.0, 1.0, 0.0, 0.0, 1.0, -1.084e-06, 0.0, 1.0, -1.084e-06, 0.0, 1.0, -1.084e-06, 0.0, 1.0, 0.0, 0.0, 1.0, 0.0, 0.0, 1.0, 0.0, 0.0, 0.0, 0.0, 1.0, 0.0, 0.0, 1.0, 0.0, 0.0, 1.0, -1.202e-07, 0.0, 1.0, -1.202e-07, 0.0, 1.0, -1.202e-07, 0.0, 1.0, 8.564e-08, 0.0, 1.0, 8.564e-08, 0.0, 1.0, 8.564e-08, 0.0, 1.0, 0.0, 0.0, 1.0, 0.0, 0.0, 1.0, 0.0, 0.0, 1.0, -4.967e-07, 0.0, 1.0, -4.967e-07, 0.0, 1.0, -4.967e-07, 0.0, 1.0, 0.0, 0.0, 1.0, 0.0, 0.0, 1.0, 0.0, 0.0, 1.0, 0.0, -1.0, 0.0, 0.0, -1.0, 0.0, 0.0, -1.0, 0.0, 0.0, -1.0, 0.0, 0.0, -1.0, 0.0, 0.0, -1.0, 0.0, 0.0, -1.0, 0.0, 0.0, -1.0, 0.0, 0.0, -1.0, 0.0, 0.0, -1.0, 0.0, 0.0, -1.0, 0.0, 0.0, -1.0, 0.0, 0.0, 1.0, 0.0, 0.0, 1.0, 0.0, 0.0, 1.0, 0.0, 0.0, 1.0, 0.0, 0.0, 1.0, 0.0, 0.0, 1.0, 0.0, 0.0, 1.0, 9.17e-07, 0.0, 1.0, 9.17e-07, 0.0, 1.0, 9.17e-07, 0.0, 1.0, -3.974e-07, 0.0, 1.0, -3.974e-07, 0.0, 1.0, -3.974e-07, 0.0, 1.0, 0.0, 0.0, 1.0, 0.0, 0.0, 1.0, 0.0, 0.0, 1.0, 0.0, 0.0, 1.0, 0.0, 0.0, 1.0, 0.0, 0.0, 1.0, 0.0, 0.0, 1.0, 0.0, 0.0, 1.0, 0.0, 0.0, 1.0, 0.0, 0.0, 1.0, 0.0, 0.0, 1.0, 0.0, 0.001343, 0.001435, -1.0, 0.0009867, 0.001046, -1.0, 0.001343, 0.001435, -1.0, 0.0009869, 0.001046, -1.0, 0.0009866, 0.001046, -1.0, 0.001343, 0.001435, -1.0, 0.7071, 0.0, -0.7071, 0.7071, 0.0, -0.7071, 0.7071, 0.0, -0.7071, 0.7071, 0.0, -0.7071, 0.7071, 0.0, -0.7071, 0.7071, 0.0, -0.7071, -1.0, 0.0, 0.0, -1.0, 0.0, 0.0, -1.0, 0.0, 0.0, -1.0, 0.0, 0.0, -1.0, 0.0, 0.0, -1.0, 0.0, 0.0, 1.0, 0.0, 0.0, 1.0, 0.0, 0.0, 1.0, 0.0, 0.0, 1.0, 0.0, 0.0, 1.0, 0.0, 0.0, 1.0, 0.0, 0.0, -0.7071, 0.0, -0.7071, -0.7071, 0.0, -0.7071, -0.7071, 0.0, -0.7071, -0.7071, 0.0, -0.7071, -0.7071, 0.0, -0.7071, -0.7071, 0.0, -0.7071, 0.0, 1.0, -1.759e-07, 0.0, 1.0, -1.759e-07, 0.0, 1.0, -1.759e-07, 0.0, 1.0, -1.759e-07, 0.0, 1.0, 0.0, 0.0, 1.0, 0.0, 0.0, 1.0, 0.0, 0.0, 1.0, 0.0, 0.0, 1.0, 0.0, 0.0, 1.0, 0.0, 0.0, 1.0, 0.0, 0.0, 1.0, 0.0, 0.0, 1.0, 0.0, 0.0, 1.0, 0.0, 0.0, 1.0, 0.0, 0.0, 1.0, 0.0, 0.0, 0.9285, 0.3714, 0.0, 0.9285, 0.3714, 0.0, 0.9285, 0.3714, 0.0, 0.9285, 0.3714, 0.0, 0.9285, 0.3714, 0.0, 0.9285, 0.3714, -4.701e-07, 0.0, 1.0, -4.701e-07, 0.0, 1.0, -4.701e-07, 0.0, 1.0, 0.0, 0.0, 1.0, 0.0, 0.0, 1.0, 0.0, 0.0, 1.0, 2.188e-07, 0.0, 1.0, 2.188e-07, 0.0, 1.0, 2.188e-07, 0.0, 1.0, 2.188e-07, 0.0, 1.0, 2.188e-07, 0.0, 1.0, 0.0, 0.0, 1.0, 0.0, 0.0, 1.0, 0.0, 0.0, 1.0, 0.7071, 0.0, 0.7071, 0.7071, 0.0, 0.7071, 0.7071, 0.0, 0.7071, 0.7071, 0.0, 0.7071, 0.7071, 0.0, 0.7071, 0.7071, 0.0, 0.7071, 0.7071, 0.0, -0.7071, 0.7071, 0.0, -0.7071, 0.7071, 0.0, -0.7071, 0.7071, 0.0, -0.7071, 0.7071, 0.0, -0.7071, 0.7071, 0.0, -0.7071, 0.0, -1.0, 0.0, 0.0, -1.0, 0.0, 0.0, -1.0, 0.0, -0.0003356, -1.0, -2.459e-09, 0.0, -1.0, 0.0, 0.0, -1.0, 0.0, 0.0, -1.0, 0.0, -0.0003356, -1.0, 0.0, -0.0003356, -1.0, 2.345e-08, 0.0, -1.0, 0.0, 0.0, -1.0, -3.725e-07, 0.0, -1.0, -3.725e-07, 0.0, -1.0, -3.725e-07, -0.0003356, -1.0, 5.96e-07, -0.0003356, -1.0, -3.341e-07, -0.0003356, -1.0, -7.169e-07, 0.0, -1.0, 0.0, 0.0, -1.0, 0.0, 0.0, -1.0, 0.0, 0.0, -1.0, 7.451e-07, 0.0, -1.0, 7.451e-07, 0.0, -1.0, 7.451e-07, -1.0, 0.0, 0.0, -1.0, 0.0, 0.0, -1.0, -0.0002556, -0.001023, -1.0, 0.0, 0.0, -1.0, -0.0002878, -0.001064, -1.0, 0.0, 0.0, -1.0, -6.848e-08, 0.0, -1.0, -6.848e-08, 0.0, -0.9996, 0.02866, -0.0004044, -1.0, -6.848e-08, 0.0, -0.7071, 0.0, 0.7071, -0.7071, 0.0, 0.7071, -0.7071, 0.0, 0.7071, -0.7071, 0.0, 0.7071, -0.7071, 0.0, 0.7071, -0.7071, 0.0, 0.7071, 1.0, 0.0, 0.0, 1.0, -0.0002146, 0.001809, 1.0, 0.0, 0.0, 1.0, -0.0002145, 0.001809, 1.0, -0.000179, 0.001524, 1.0, 0.0, 0.0, 1.0, -1.679e-07, 0.0, 1.0, -1.679e-07, 0.0, 1.0, -0.0001857, 0.001571, 1.0, 0.0, 0.0, 1.0, 0.0, 0.0, 1.0, -0.0001792, 0.001524, 1.0, -0.0003295, 0.002664, 1.0, -0.0001737, 0.001476, 1.0, -0.000209, 0.001761, -0.7071, 0.0, -0.7071, -0.7071, 0.0, -0.7071, -0.7071, 0.0, -0.7071, -0.7071, 0.0, -0.7071, -0.7071, 0.0, -0.7071, -0.7071, 0.0, -0.7071, 0.7071, 0.0, 0.7071, 0.7071, 0.0, 0.7071, 0.7071, 0.0, 0.7071, -0.7071, 6.443e-06, 0.7071, -0.7071, 1.236e-05, 0.7071, -0.7071, 3.934e-06, 0.7071, -0.7071, 3.219e-08, 0.7071, 0.7071, 0.7071, 0.0, 0.7071, 0.7071, 0.0, 0.7071, 0.7071, 0.0, 0.7071, 0.7071, 0.0, 0.7071, 0.7071, 0.0, 0.7071, 0.7071, 0.0, 0.0, 0.0, 1.0, 0.0, 0.0, 1.0, 0.0, 0.0, 1.0, 0.0, 0.0, 1.0, 0.0, 0.0, 1.0, 0.0, 0.0, 1.0, 3.725e-07, 0.0, 1.0, 3.725e-07, 0.0, 1.0, 3.725e-07, 0.0, 1.0, 0.0, 0.0, 1.0, 0.0, 0.0, 1.0, 0.0, 0.0, 1.0, 3.104e-07, 0.0, 1.0, 3.104e-07, 0.0, 1.0, 3.104e-07, 0.0, 1.0, 0.0, 0.0, 1.0, 0.0, 0.0, 1.0, 0.0, 0.0, 1.0, 1.0, 0.0, 0.0, 1.0, 0.0, 0.0, 1.0, 0.0, 0.0, 1.0, 0.0, 0.0, 1.0, 0.0, 0.0, 1.0, 0.0, 0.0, -1.0, 0.0, 0.0, -1.0, 0.0, 0.0, -1.0, 0.0, 0.0, -1.0, 0.0, 0.0, -1.0, 0.0, 0.0, -1.0, 0.0, 0.0, -0.9996, 0.01826, -0.02209, -1.0, 0.0, 0.0, -1.0, 0.0, 0.0, 0.0, 0.0, 1.0, 0.0, 0.0, 1.0, 0.0, 0.0, 1.0, 9.576e-09, -0.5832, 0.8123, 9.576e-09, -0.5832, 0.8123, 0.05123, -0.5815, 0.8119, 9.576e-09, -0.5832, 0.8123, 0.02555, -0.5938, 0.8042, 9.576e-09, -0.5832, 0.8123, 0.7071, -8.218e-06, 0.7071, 0.7071, -1.074e-05, 0.7071, 0.7071, -1.153e-05, 0.7071, -2.463e-08, -1.0, 1.408e-07, -2.463e-08, -1.0, 1.408e-07, -2.463e-08, -1.0, 1.408e-07, -2.463e-08, -1.0, 1.408e-07, -2.463e-08, -1.0, 1.408e-07, 9.565e-08, -1.0, 0.0, 9.565e-08, -1.0, 0.0, 9.565e-08, -1.0, 0.0, 9.565e-08, -1.0, 0.0, 0.0, -1.0, 0.0, 0.0, -1.0, 0.0, 0.0, -1.0, 0.0, 9.565e-08, -1.0, 0.0, 9.565e-08, -1.0, 0.0, 9.565e-08, -1.0, 0.0, 9.565e-08, -1.0, 0.0])] * 3)])
me_cube = bpy.data.meshes.new('Cube')
me_cube.from_pydata([(0.2958, -0.4034, 0.4693), (0.332, -0.4034, 0.5956), (0.2958, -0.03083, 0.4693), (0.332, -0.03083, 0.5956), (0.3855, -0.4034, 0.4106), (0.4851, -0.4034, 0.5082), (0.3855, -0.03083, 0.4106), (0.4851, -0.03083, 0.5082), (0.3977, -0.03083, 0.5956), (0.3977, -0.4034, 0.5956)], [], [(0, 1, 3, 2), (2, 3, 8, 7, 6), (4, 5, 9, 1, 0), (2, 6, 4, 0), (8, 3, 1, 9), (7, 8, 9, 5), (6, 7, 5, 4)])
_uv = me_cube.uv_layers.new(name='UVMap')
_uv.uv.foreach_set('vector', [0.47, 0.0, 0.625, 0.0, 0.625, 0.2943, 0.47, 0.25, 0.47, 0.25, 0.625, 0.2943, 0.625, 0.375, 0.5177, 0.4823, 0.3267, 0.4314, 0.3358, 0.8166, 0.6321, 0.7606, 0.625, 0.875, 0.625, 0.9557, 0.47, 1.0, 0.125, 0.5, 0.3267, 0.4314, 0.3358, 0.8166, 0.125, 0.75, 0.75, 0.5, 0.8307, 0.5, 0.8307, 0.75, 0.75, 0.75, 0.6427, 0.5, 0.75, 0.5, 0.75, 0.75, 0.6321, 0.7606, 0.3267, 0.4314, 0.5177, 0.4823, 0.5177, 0.75, 0.3358, 0.8166])
me_cube.materials.append(mat_material)
me_cube.use_remesh_fix_poles = True
me_cube.use_remesh_preserve_attributes = False
me_cube.update()

# ---- objects
ob_camera = bpy.data.objects.new('Camera', cam_camera)
ob_landercabinsmallinternal = bpy.data.objects.new('landerCabinSmallInternal', None)
ob_shellcollider = bpy.data.objects.new('shellCollider', me_obj_base)
ob_cutout = bpy.data.objects.new('cutout', me_cube)

# ---- transforms, parenting, visibility, modifiers, constraints
ob_camera.location = (7.359, -6.926, 4.958)
ob_camera.rotation_euler = (1.109, 0.0, 0.8149)
ob_camera.lock_rotations_4d = False
ob_camera.empty_display_type = 'ARROWS'
ob_camera.color = (0.0, 0.0, 0.0, 0.0)
ob_camera.display_type = 'WIRE'
ob_camera.lineart.crease_threshold = 0.0
ob_landercabinsmallinternal.location = (0.0, 0.0, 0.0)
ob_landercabinsmallinternal.rotation_mode = 'QUATERNION'
ob_landercabinsmallinternal.rotation_quaternion = (1.0, 0.0, 0.0, 0.0)
ob_shellcollider.parent = ob_landercabinsmallinternal
ob_shellcollider.location = (0.0, 0.0, 0.0)
ob_shellcollider.rotation_mode = 'QUATERNION'
ob_shellcollider.rotation_quaternion = (4.371e-08, 0.0, 0.0, 1.0)
ob_cutout.parent = ob_landercabinsmallinternal
ob_cutout.location = (0.0, 0.0, 0.0)

# ---- collection membership
col_collection.objects.link(ob_camera)
col_collection.objects.link(ob_landercabinsmallinternal)
col_collection.objects.link(ob_shellcollider)
col_collection.objects.link(ob_cutout)

# ---- scene / render settings (as saved in the file)
scene.camera = ob_camera
scene.frame_start = 1; scene.frame_end = 250; scene.frame_set(1)
scene.render.engine = 'BLENDER_EEVEE_NEXT'
scene.cycles.sampling_pattern = 'TABULATED_SOBOL'
scene.cycles.use_light_tree = False
scene.view_settings.view_transform = 'Filmic'
bpy.context.view_layer.update()
